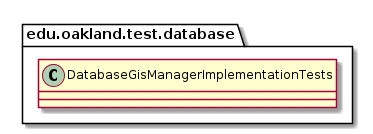

The diagram above was rendered by PlantUML. Its source (embedded in the PNG):
@startuml DatabaseGisManagerImplementationTests

package edu.oakland.test.database {
    class DatabaseGisManagerImplementationTests {

    }
}

@enduml